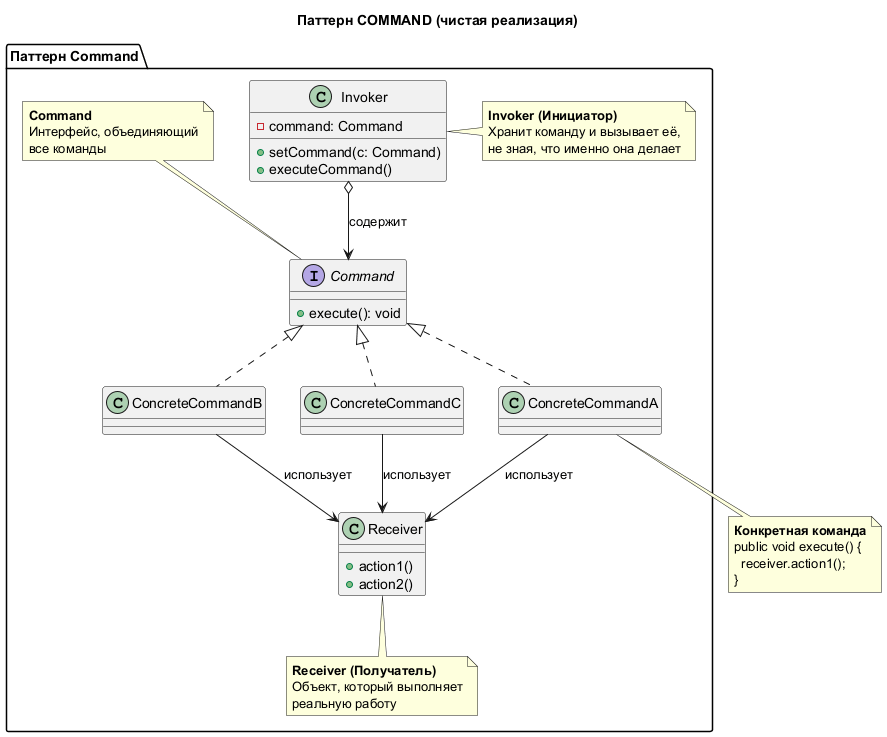

The diagram above was rendered by PlantUML. Its source (embedded in the PNG):
@startuml
title Паттерн COMMAND (чистая реализация)

package "Паттерн Command" {
  
  interface Command {
    +execute(): void
  }
  
  class ConcreteCommandA
  class ConcreteCommandB
  class ConcreteCommandC
  
  class Invoker {
    -command: Command
    +setCommand(c: Command)
    +executeCommand()
  }
  
  class Receiver {
    +action1()
    +action2()
  }
  
  note top of Command
    **Command**
    Интерфейс, объединяющий
    все команды
  end note
  
  note right of Invoker
    **Invoker (Инициатор)**
    Хранит команду и вызывает её,
    не зная, что именно она делает
  end note
  
  note bottom of Receiver
    **Receiver (Получатель)**
    Объект, который выполняет
    реальную работу
  end note
}

' Связи
Command <|.. ConcreteCommandA
Command <|.. ConcreteCommandB
Command <|.. ConcreteCommandC

ConcreteCommandA --> Receiver : использует
ConcreteCommandB --> Receiver : использует
ConcreteCommandC --> Receiver : использует

Invoker o--> Command : содержит

note bottom of ConcreteCommandA
  **Конкретная команда**
  public void execute() {
    receiver.action1();
  }
end note

@enduml